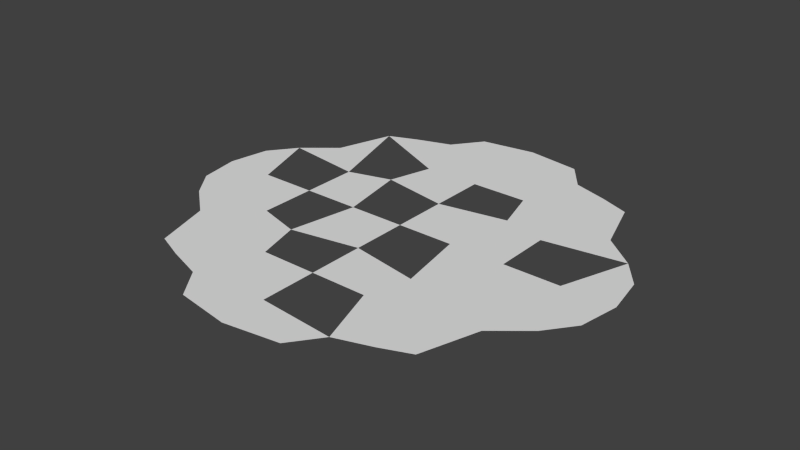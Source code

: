 # Source: niki_plane_grass.blend  (saved by Blender 2.73.0; exported with 4.5.12 LTS)
import bpy
from mathutils import Matrix  # noqa: F401  (used for matrix-valued properties, if any)

bpy.ops.wm.read_factory_settings(use_empty=True)
scene = bpy.context.scene
scene.name = 'Scene'

# ---- collections
col_collection_1 = bpy.data.collections.new('Collection 1'); scene.collection.children.link(col_collection_1)

# ---- world
world_world = bpy.data.worlds.new('World'); scene.world = world_world
world_world.color = (0.05088, 0.05088, 0.05088)
world_world.use_sun_shadow = False
world_world.sun_shadow_jitter_overblur = 0.0
world_world.cycles.sampling_method = 'MANUAL'
world_world.cycles.sample_map_resolution = 256

# ---- meshes
me_plane_001 = bpy.data.meshes.new('Plane.001')
me_plane_001.from_pydata([(-0.6287, -0.6743, 0.0), (-0.2439, -0.9081, 0.0), (-0.9477, -0.1796, 0.0), (-0.5, -0.25, 0.0), (-0.5, -0.7257, 0.0), (-0.7085, -0.4226, 0.0), (-0.25, -0.5, 0.0), (-0.3421, -0.7774, 0.0), (-0.8542, -0.3021, 0.0), (-0.3052, -0.3052, 0.0), (0.0, -0.9448, 0.0), (0.0, -0.5, 0.0), (0.6287, -0.6743, 0.0), (0.2439, -0.9081, 0.0), (0.0, -0.25, 0.0), (0.9477, -0.1796, 0.0), (0.0, -0.75, 0.0), (0.5, -0.25, 0.0), (0.5, -0.7257, 0.0), (0.7085, -0.4226, 0.0), (0.25, -0.5, 0.0), (0.3421, -0.7774, 0.0), (0.8542, -0.3021, 0.0), (0.3052, -0.3052, 0.0), (-0.9786, 0.0, 0.0), (-0.5, 0.0, 0.0), (-0.6287, 0.6743, 0.0), (-0.2439, 0.9081, 0.0), (-0.75, 0.0, 0.0), (-0.9477, 0.1796, 0.0), (-0.25, 0.0, 0.0), (-0.5, 0.25, 0.0), (-0.5, 0.7257, 0.0), (-0.7085, 0.4226, 0.0), (-0.25, 0.5, 0.0), (-0.3421, 0.7774, 0.0), (-0.8542, 0.3021, 0.0), (-0.3052, 0.3052, 0.0), (0.9786, 0.0, 0.0), (0.0, 0.9448, 0.0), (0.0, 0.0, 0.0), (0.0, 0.5, 0.0), (0.5, 0.0, 0.0), (0.6287, 0.6743, 0.0), (0.2439, 0.9081, 0.0), (0.0, 0.25, 0.0), (0.75, 0.0, 0.0), (0.9477, 0.1796, 0.0), (0.0, 0.75, 0.0), (0.25, 0.0, 0.0), (0.5, 0.25, 0.0), (0.5, 0.7257, 0.0), (0.7085, 0.4226, 0.0), (0.25, 0.5, 0.0), (0.3421, 0.7774, 0.0), (0.8542, 0.3021, 0.0), (0.3052, 0.3052, 0.0)], [], [(9, 14, 40, 30), (8, 3, 25, 28), (7, 16, 11, 6), (4, 7, 6, 0), (1, 10, 16, 7), (2, 8, 28, 24), (5, 0, 3, 8), (0, 6, 9, 3), (22, 46, 42, 17), (18, 12, 20, 21), (13, 21, 16, 10), (15, 38, 46, 22), (19, 22, 17, 12), (17, 42, 49, 23), (12, 17, 23, 20), (20, 23, 14, 11), (35, 34, 41, 48), (32, 26, 34, 35), (27, 35, 48, 39), (29, 24, 28, 36), (33, 36, 31, 26), (31, 25, 30, 37), (34, 37, 45, 41), (56, 45, 40, 49), (54, 48, 41, 53), (51, 54, 53, 43), (44, 39, 48, 54), (47, 55, 46, 38), (52, 43, 50, 55), (50, 56, 49, 42), (43, 53, 56, 50)])
me_plane_001.use_remesh_preserve_volume = False
me_plane_001.use_remesh_preserve_attributes = False
me_plane_001.use_mirror_vertex_groups = False
me_plane_001.update()

# ---- objects
ob_plane_001 = bpy.data.objects.new('Plane.001', me_plane_001)

# ---- transforms, parenting, visibility, modifiers, constraints
ob_plane_001.location = (0.0, 0.0, 0.0)
ob_plane_001.scale = (77.55, 77.55, 77.55)
ob_plane_001.lineart.crease_threshold = 0.0

# ---- collection membership
col_collection_1.objects.link(ob_plane_001)

# ---- scene / render settings (as saved in the file)
scene.frame_start = 1; scene.frame_end = 250; scene.frame_set(1)
scene.render.engine = 'BLENDER_EEVEE_NEXT'
scene.render.resolution_percentage = 50
scene.render.dither_intensity = 0.0
scene.cycles.use_denoising = False
scene.cycles.samples = 10
scene.cycles.sampling_pattern = 'TABULATED_SOBOL'
scene.cycles.light_sampling_threshold = 0.0
scene.cycles.use_adaptive_sampling = False
scene.cycles.use_light_tree = False
scene.cycles.blur_glossy = 0.0
scene.cycles.pixel_filter_type = 'GAUSSIAN'
scene.cycles.sample_clamp_indirect = 0.0
scene.view_settings.view_transform = 'Standard'
bpy.context.view_layer.update()

# ---- added for rendering (the .blend has no active camera and no usable light): camera, sun
cam_auto = bpy.data.cameras.new('AutoCamera')
cam_auto.lens = 50.0
cam_auto.sensor_width = 36.0
cam_auto.clip_end = 3425.89
ob_auto_camera = bpy.data.objects.new('AutoCamera', cam_auto)
scene.collection.objects.link(ob_auto_camera)
ob_auto_camera.location = (195.208, -234.25, 156.167)
ob_auto_camera.rotation_euler = (1.09748, -7.21219e-08, 0.694738)
scene.camera = ob_auto_camera
light_auto_sun = bpy.data.lights.new('AutoSun', 'SUN')
light_auto_sun.energy = 3.0
light_auto_sun.angle = 0.0523599
ob_auto_sun = bpy.data.objects.new('AutoSun', light_auto_sun)
scene.collection.objects.link(ob_auto_sun)
ob_auto_sun.rotation_euler = (0.872665, 0.174533, 0.523599)
bpy.context.view_layer.update()

